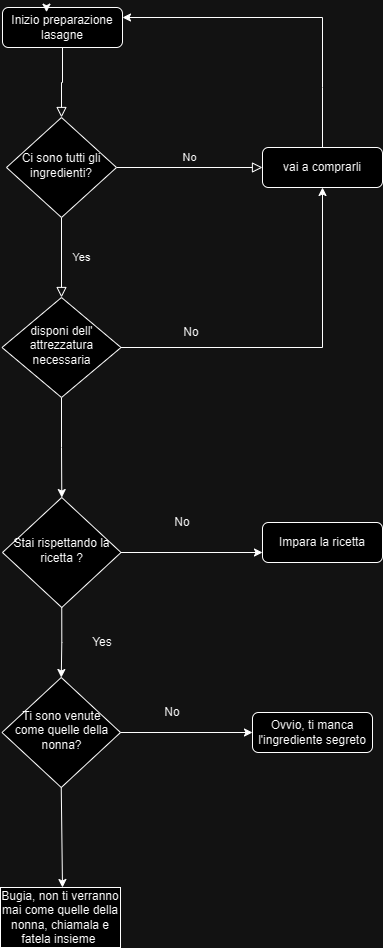

The diagram above was exported from draw.io. Its source (the exported page's mxGraphModel, read from the mxfile embedded in the PNG):
<mxGraphModel dx="786" dy="425" grid="1" gridSize="10" guides="1" tooltips="1" connect="1" arrows="1" fold="1" page="1" pageScale="1" pageWidth="827" pageHeight="1169" math="0" shadow="0">
  <root>
    <mxCell id="WIyWlLk6GJQsqaUBKTNV-0" />
    <mxCell id="WIyWlLk6GJQsqaUBKTNV-1" parent="WIyWlLk6GJQsqaUBKTNV-0" />
    <mxCell id="WIyWlLk6GJQsqaUBKTNV-2" value="" style="rounded=0;html=1;jettySize=auto;orthogonalLoop=1;fontSize=11;endArrow=block;endFill=0;endSize=8;strokeWidth=1;shadow=0;labelBackgroundColor=none;edgeStyle=orthogonalEdgeStyle;" parent="WIyWlLk6GJQsqaUBKTNV-1" source="WIyWlLk6GJQsqaUBKTNV-3" target="WIyWlLk6GJQsqaUBKTNV-6" edge="1">
      <mxGeometry relative="1" as="geometry" />
    </mxCell>
    <mxCell id="WIyWlLk6GJQsqaUBKTNV-3" value="Inizio preparazione lasagne" style="rounded=1;whiteSpace=wrap;html=1;fontSize=12;glass=0;strokeWidth=1;shadow=0;" parent="WIyWlLk6GJQsqaUBKTNV-1" vertex="1">
      <mxGeometry x="400" y="70" width="120" height="40" as="geometry" />
    </mxCell>
    <mxCell id="WIyWlLk6GJQsqaUBKTNV-4" value="Yes" style="rounded=0;html=1;jettySize=auto;orthogonalLoop=1;fontSize=11;endArrow=block;endFill=0;endSize=8;strokeWidth=1;shadow=0;labelBackgroundColor=none;edgeStyle=orthogonalEdgeStyle;" parent="WIyWlLk6GJQsqaUBKTNV-1" source="WIyWlLk6GJQsqaUBKTNV-6" target="WIyWlLk6GJQsqaUBKTNV-10" edge="1">
      <mxGeometry y="20" relative="1" as="geometry">
        <mxPoint as="offset" />
      </mxGeometry>
    </mxCell>
    <mxCell id="WIyWlLk6GJQsqaUBKTNV-5" value="No" style="edgeStyle=orthogonalEdgeStyle;rounded=0;html=1;jettySize=auto;orthogonalLoop=1;fontSize=11;endArrow=block;endFill=0;endSize=8;strokeWidth=1;shadow=0;labelBackgroundColor=none;entryX=0;entryY=0.5;entryDx=0;entryDy=0;" parent="WIyWlLk6GJQsqaUBKTNV-1" source="WIyWlLk6GJQsqaUBKTNV-6" target="nAtzJZa0VJwkgusZNu0g-6" edge="1">
      <mxGeometry y="10" relative="1" as="geometry">
        <mxPoint as="offset" />
        <mxPoint x="630" y="210" as="targetPoint" />
      </mxGeometry>
    </mxCell>
    <mxCell id="WIyWlLk6GJQsqaUBKTNV-6" value="Ci sono tutti gli ingredienti?" style="rhombus;whiteSpace=wrap;html=1;shadow=0;fontFamily=Helvetica;fontSize=12;align=center;strokeWidth=1;spacing=6;spacingTop=-4;" parent="WIyWlLk6GJQsqaUBKTNV-1" vertex="1">
      <mxGeometry x="404" y="180" width="110" height="100" as="geometry" />
    </mxCell>
    <mxCell id="nAtzJZa0VJwkgusZNu0g-10" value="" style="edgeStyle=orthogonalEdgeStyle;rounded=0;orthogonalLoop=1;jettySize=auto;html=1;" edge="1" parent="WIyWlLk6GJQsqaUBKTNV-1" source="WIyWlLk6GJQsqaUBKTNV-10" target="nAtzJZa0VJwkgusZNu0g-9">
      <mxGeometry relative="1" as="geometry" />
    </mxCell>
    <mxCell id="WIyWlLk6GJQsqaUBKTNV-10" value="disponi dell' attrezzatura necessaria" style="rhombus;whiteSpace=wrap;html=1;shadow=0;fontFamily=Helvetica;fontSize=12;align=center;strokeWidth=1;spacing=6;spacingTop=-4;" parent="WIyWlLk6GJQsqaUBKTNV-1" vertex="1">
      <mxGeometry x="399.5" y="360" width="119" height="100" as="geometry" />
    </mxCell>
    <mxCell id="nAtzJZa0VJwkgusZNu0g-0" style="edgeStyle=orthogonalEdgeStyle;rounded=0;orthogonalLoop=1;jettySize=auto;html=1;exitX=0.5;exitY=0;exitDx=0;exitDy=0;entryX=0.367;entryY=0.117;entryDx=0;entryDy=0;entryPerimeter=0;" edge="1" parent="WIyWlLk6GJQsqaUBKTNV-1" source="WIyWlLk6GJQsqaUBKTNV-3" target="WIyWlLk6GJQsqaUBKTNV-3">
      <mxGeometry relative="1" as="geometry" />
    </mxCell>
    <mxCell id="nAtzJZa0VJwkgusZNu0g-6" value="vai a comprarli" style="rounded=1;whiteSpace=wrap;html=1;fontSize=12;glass=0;strokeWidth=1;shadow=0;" vertex="1" parent="WIyWlLk6GJQsqaUBKTNV-1">
      <mxGeometry x="660" y="210" width="120" height="40" as="geometry" />
    </mxCell>
    <mxCell id="nAtzJZa0VJwkgusZNu0g-8" value="" style="endArrow=classic;html=1;rounded=0;entryX=1;entryY=0.25;entryDx=0;entryDy=0;exitX=0.5;exitY=0;exitDx=0;exitDy=0;" edge="1" parent="WIyWlLk6GJQsqaUBKTNV-1" source="nAtzJZa0VJwkgusZNu0g-6" target="WIyWlLk6GJQsqaUBKTNV-3">
      <mxGeometry width="50" height="50" relative="1" as="geometry">
        <mxPoint x="710" y="210" as="sourcePoint" />
        <mxPoint x="760" y="160" as="targetPoint" />
        <Array as="points">
          <mxPoint x="720" y="150" />
          <mxPoint x="720" y="80" />
        </Array>
      </mxGeometry>
    </mxCell>
    <mxCell id="nAtzJZa0VJwkgusZNu0g-9" value="Stai rispettando la ricetta ?" style="rhombus;whiteSpace=wrap;html=1;shadow=0;fontFamily=Helvetica;fontSize=12;align=center;strokeWidth=1;spacing=6;spacingTop=-4;" vertex="1" parent="WIyWlLk6GJQsqaUBKTNV-1">
      <mxGeometry x="400" y="560" width="118.5" height="110" as="geometry" />
    </mxCell>
    <mxCell id="nAtzJZa0VJwkgusZNu0g-13" value="" style="endArrow=classic;html=1;rounded=0;entryX=0.5;entryY=1;entryDx=0;entryDy=0;" edge="1" parent="WIyWlLk6GJQsqaUBKTNV-1" target="nAtzJZa0VJwkgusZNu0g-6">
      <mxGeometry width="50" height="50" relative="1" as="geometry">
        <mxPoint x="720" y="410" as="sourcePoint" />
        <mxPoint x="430" y="340" as="targetPoint" />
        <Array as="points">
          <mxPoint x="720" y="410" />
        </Array>
      </mxGeometry>
    </mxCell>
    <mxCell id="nAtzJZa0VJwkgusZNu0g-15" value="" style="endArrow=none;html=1;rounded=0;exitX=1;exitY=0.5;exitDx=0;exitDy=0;" edge="1" parent="WIyWlLk6GJQsqaUBKTNV-1" source="WIyWlLk6GJQsqaUBKTNV-10">
      <mxGeometry width="50" height="50" relative="1" as="geometry">
        <mxPoint x="526" y="411" as="sourcePoint" />
        <mxPoint x="720" y="410" as="targetPoint" />
        <Array as="points" />
      </mxGeometry>
    </mxCell>
    <mxCell id="nAtzJZa0VJwkgusZNu0g-17" value="No" style="text;html=1;strokeColor=none;fillColor=none;align=center;verticalAlign=middle;whiteSpace=wrap;rounded=0;" vertex="1" parent="WIyWlLk6GJQsqaUBKTNV-1">
      <mxGeometry x="559" y="380" width="60" height="30" as="geometry" />
    </mxCell>
    <mxCell id="nAtzJZa0VJwkgusZNu0g-18" value="Impara la ricetta" style="rounded=1;whiteSpace=wrap;html=1;" vertex="1" parent="WIyWlLk6GJQsqaUBKTNV-1">
      <mxGeometry x="660" y="585" width="120" height="40" as="geometry" />
    </mxCell>
    <mxCell id="nAtzJZa0VJwkgusZNu0g-21" value="" style="endArrow=classic;html=1;rounded=0;entryX=0;entryY=0.75;entryDx=0;entryDy=0;exitX=1;exitY=0.5;exitDx=0;exitDy=0;" edge="1" parent="WIyWlLk6GJQsqaUBKTNV-1" source="nAtzJZa0VJwkgusZNu0g-9" target="nAtzJZa0VJwkgusZNu0g-18">
      <mxGeometry width="50" height="50" relative="1" as="geometry">
        <mxPoint x="520" y="595" as="sourcePoint" />
        <mxPoint x="550" y="615" as="targetPoint" />
      </mxGeometry>
    </mxCell>
    <mxCell id="nAtzJZa0VJwkgusZNu0g-22" value="No" style="text;html=1;strokeColor=none;fillColor=none;align=center;verticalAlign=middle;whiteSpace=wrap;rounded=0;" vertex="1" parent="WIyWlLk6GJQsqaUBKTNV-1">
      <mxGeometry x="550" y="570" width="60" height="30" as="geometry" />
    </mxCell>
    <mxCell id="nAtzJZa0VJwkgusZNu0g-23" value="Ti sono venute come quelle della nonna?" style="rhombus;whiteSpace=wrap;html=1;shadow=0;fontFamily=Helvetica;fontSize=12;align=center;strokeWidth=1;spacing=6;spacingTop=-4;" vertex="1" parent="WIyWlLk6GJQsqaUBKTNV-1">
      <mxGeometry x="399.5" y="740" width="118.5" height="110" as="geometry" />
    </mxCell>
    <mxCell id="nAtzJZa0VJwkgusZNu0g-24" value="" style="edgeStyle=orthogonalEdgeStyle;rounded=0;orthogonalLoop=1;jettySize=auto;html=1;entryX=0.5;entryY=0;entryDx=0;entryDy=0;exitX=0.5;exitY=1;exitDx=0;exitDy=0;" edge="1" parent="WIyWlLk6GJQsqaUBKTNV-1" source="nAtzJZa0VJwkgusZNu0g-9" target="nAtzJZa0VJwkgusZNu0g-23">
      <mxGeometry relative="1" as="geometry">
        <mxPoint x="469" y="470" as="sourcePoint" />
        <mxPoint x="469" y="570" as="targetPoint" />
      </mxGeometry>
    </mxCell>
    <mxCell id="nAtzJZa0VJwkgusZNu0g-25" value="Yes" style="text;html=1;strokeColor=none;fillColor=none;align=center;verticalAlign=middle;whiteSpace=wrap;rounded=0;" vertex="1" parent="WIyWlLk6GJQsqaUBKTNV-1">
      <mxGeometry x="470" y="690" width="60" height="30" as="geometry" />
    </mxCell>
    <mxCell id="nAtzJZa0VJwkgusZNu0g-27" value="Ovvio, ti manca l'ingrediente segreto" style="rounded=1;whiteSpace=wrap;html=1;" vertex="1" parent="WIyWlLk6GJQsqaUBKTNV-1">
      <mxGeometry x="650" y="775" width="120" height="40" as="geometry" />
    </mxCell>
    <mxCell id="nAtzJZa0VJwkgusZNu0g-28" value="" style="endArrow=classic;html=1;rounded=0;exitX=1;exitY=0.5;exitDx=0;exitDy=0;" edge="1" parent="WIyWlLk6GJQsqaUBKTNV-1" source="nAtzJZa0VJwkgusZNu0g-23" target="nAtzJZa0VJwkgusZNu0g-27">
      <mxGeometry width="50" height="50" relative="1" as="geometry">
        <mxPoint x="380" y="840" as="sourcePoint" />
        <mxPoint x="430" y="790" as="targetPoint" />
      </mxGeometry>
    </mxCell>
    <mxCell id="nAtzJZa0VJwkgusZNu0g-29" value="No" style="text;html=1;strokeColor=none;fillColor=none;align=center;verticalAlign=middle;whiteSpace=wrap;rounded=0;" vertex="1" parent="WIyWlLk6GJQsqaUBKTNV-1">
      <mxGeometry x="540" y="760" width="60" height="30" as="geometry" />
    </mxCell>
    <mxCell id="nAtzJZa0VJwkgusZNu0g-31" value="" style="endArrow=classic;html=1;rounded=0;exitX=0.5;exitY=1;exitDx=0;exitDy=0;" edge="1" parent="WIyWlLk6GJQsqaUBKTNV-1" source="nAtzJZa0VJwkgusZNu0g-23">
      <mxGeometry width="50" height="50" relative="1" as="geometry">
        <mxPoint x="380" y="840" as="sourcePoint" />
        <mxPoint x="460" y="950" as="targetPoint" />
      </mxGeometry>
    </mxCell>
    <mxCell id="nAtzJZa0VJwkgusZNu0g-33" value="Bugia, non ti verranno mai come quelle della nonna, chiamala e fatela insieme&amp;nbsp;" style="rounded=0;whiteSpace=wrap;html=1;" vertex="1" parent="WIyWlLk6GJQsqaUBKTNV-1">
      <mxGeometry x="398" y="950" width="120" height="60" as="geometry" />
    </mxCell>
  </root>
</mxGraphModel>